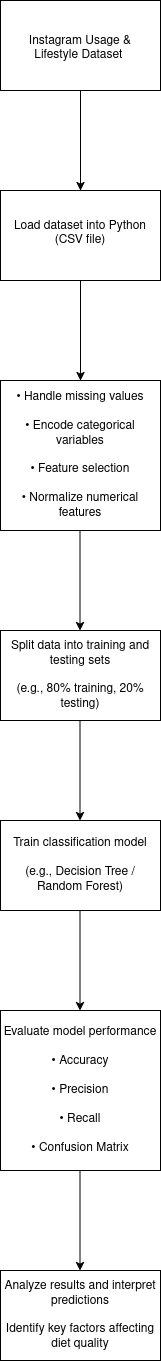

The diagram above was exported from draw.io. Its source (the exported page's mxGraphModel, read from the mxfile embedded in the PNG):
<mxGraphModel dx="274" dy="511" grid="1" gridSize="10" guides="1" tooltips="1" connect="1" arrows="1" fold="1" page="1" pageScale="1" pageWidth="850" pageHeight="1100" math="0" shadow="0">
  <root>
    <mxCell id="0" />
    <mxCell id="1" parent="0" />
    <mxCell id="Wwv2eS8frLEd0NlvnITQ-1" parent="1" style="rounded=0;whiteSpace=wrap;html=1;" value="" vertex="1">
      <mxGeometry height="90" width="160" x="350" y="210" as="geometry" />
    </mxCell>
    <mxCell id="Wwv2eS8frLEd0NlvnITQ-5" parent="1" style="text;html=1;whiteSpace=wrap;strokeColor=none;fillColor=none;align=center;verticalAlign=middle;rounded=0;" value="Instagram Usage &amp;amp; Lifestyle Dataset&amp;nbsp;" vertex="1">
      <mxGeometry height="85" width="140" x="360" y="215" as="geometry" />
    </mxCell>
    <mxCell id="Wwv2eS8frLEd0NlvnITQ-7" parent="1" style="rounded=0;whiteSpace=wrap;html=1;" value="" vertex="1">
      <mxGeometry height="90" width="160" x="350" y="400" as="geometry" />
    </mxCell>
    <mxCell id="Wwv2eS8frLEd0NlvnITQ-8" parent="1" style="text;html=1;whiteSpace=wrap;strokeColor=none;fillColor=none;align=center;verticalAlign=middle;rounded=0;" value="Load dataset into Python (CSV file)" vertex="1">
      <mxGeometry height="85" width="140" x="360" y="400" as="geometry" />
    </mxCell>
    <mxCell id="Wwv2eS8frLEd0NlvnITQ-9" edge="1" parent="1" source="Wwv2eS8frLEd0NlvnITQ-5" style="endArrow=classic;html=1;rounded=0;exitX=0.5;exitY=1;exitDx=0;exitDy=0;entryX=0.5;entryY=0;entryDx=0;entryDy=0;" target="Wwv2eS8frLEd0NlvnITQ-8" value="">
      <mxGeometry height="50" relative="1" width="50" as="geometry">
        <mxPoint x="400" y="420" as="sourcePoint" />
        <mxPoint x="450" y="370" as="targetPoint" />
      </mxGeometry>
    </mxCell>
    <mxCell id="Wwv2eS8frLEd0NlvnITQ-11" parent="1" style="rounded=0;whiteSpace=wrap;html=1;" value="• Handle missing values&lt;br data-start=&quot;929&quot; data-end=&quot;932&quot;&gt;&lt;br/&gt;• Encode categorical variables&lt;br data-start=&quot;964&quot; data-end=&quot;967&quot;&gt;&lt;br/&gt;• Feature selection&lt;br data-start=&quot;988&quot; data-end=&quot;991&quot;&gt;&lt;br/&gt;• Normalize numerical features" vertex="1">
      <mxGeometry height="150" width="160" x="350" y="590" as="geometry" />
    </mxCell>
    <mxCell id="Wwv2eS8frLEd0NlvnITQ-12" edge="1" parent="1" source="Wwv2eS8frLEd0NlvnITQ-7" style="endArrow=classic;html=1;rounded=0;exitX=0.5;exitY=1;exitDx=0;exitDy=0;entryX=0.5;entryY=0;entryDx=0;entryDy=0;" target="Wwv2eS8frLEd0NlvnITQ-11" value="">
      <mxGeometry height="50" relative="1" width="50" as="geometry">
        <mxPoint x="400" y="570" as="sourcePoint" />
        <mxPoint x="450" y="520" as="targetPoint" />
      </mxGeometry>
    </mxCell>
    <mxCell id="Wwv2eS8frLEd0NlvnITQ-15" parent="1" style="rounded=0;whiteSpace=wrap;html=1;" value="Split data into training and testing sets&lt;br data-start=&quot;1246&quot; data-end=&quot;1249&quot;&gt;&lt;br/&gt;(e.g., 80% training, 20% testing)" vertex="1">
      <mxGeometry height="90" width="160" x="350" y="840" as="geometry" />
    </mxCell>
    <mxCell id="Wwv2eS8frLEd0NlvnITQ-18" edge="1" parent="1" style="endArrow=classic;html=1;rounded=0;exitX=0.5;exitY=1;exitDx=0;exitDy=0;entryX=0.5;entryY=0;entryDx=0;entryDy=0;" value="">
      <mxGeometry height="50" relative="1" width="50" as="geometry">
        <mxPoint x="429.5" y="740" as="sourcePoint" />
        <mxPoint x="429.5" y="840" as="targetPoint" />
      </mxGeometry>
    </mxCell>
    <mxCell id="Wwv2eS8frLEd0NlvnITQ-19" edge="1" parent="1" style="endArrow=classic;html=1;rounded=0;exitX=0.5;exitY=1;exitDx=0;exitDy=0;entryX=0.5;entryY=0;entryDx=0;entryDy=0;" value="">
      <mxGeometry height="50" relative="1" width="50" as="geometry">
        <mxPoint x="429.5" y="930" as="sourcePoint" />
        <mxPoint x="429.5" y="1030" as="targetPoint" />
      </mxGeometry>
    </mxCell>
    <mxCell id="Wwv2eS8frLEd0NlvnITQ-20" parent="1" style="rounded=0;whiteSpace=wrap;html=1;" value="Train classification model&lt;br data-start=&quot;1400&quot; data-end=&quot;1403&quot;&gt;&lt;br/&gt;(e.g., Decision Tree / Random Forest)" vertex="1">
      <mxGeometry height="90" width="160" x="350" y="1030" as="geometry" />
    </mxCell>
    <mxCell id="Wwv2eS8frLEd0NlvnITQ-21" edge="1" parent="1" style="endArrow=classic;html=1;rounded=0;exitX=0.5;exitY=1;exitDx=0;exitDy=0;entryX=0.5;entryY=0;entryDx=0;entryDy=0;" value="">
      <mxGeometry height="50" relative="1" width="50" as="geometry">
        <mxPoint x="429.5" y="1120" as="sourcePoint" />
        <mxPoint x="429.5" y="1220" as="targetPoint" />
      </mxGeometry>
    </mxCell>
    <mxCell id="Wwv2eS8frLEd0NlvnITQ-22" parent="1" style="rounded=0;whiteSpace=wrap;html=1;" value="Evaluate model performance&lt;br data-start=&quot;1577&quot; data-end=&quot;1580&quot;&gt;&lt;br/&gt;• Accuracy&lt;br data-start=&quot;1592&quot; data-end=&quot;1595&quot;&gt;&lt;br/&gt;• Precision&lt;br data-start=&quot;1608&quot; data-end=&quot;1611&quot;&gt;&lt;br/&gt;• Recall&lt;br data-start=&quot;1621&quot; data-end=&quot;1624&quot;&gt;&lt;br/&gt;• Confusion Matrix" vertex="1">
      <mxGeometry height="160" width="160" x="350" y="1220" as="geometry" />
    </mxCell>
    <mxCell id="Wwv2eS8frLEd0NlvnITQ-23" edge="1" parent="1" style="endArrow=classic;html=1;rounded=0;exitX=0.5;exitY=1;exitDx=0;exitDy=0;entryX=0.5;entryY=0;entryDx=0;entryDy=0;" value="">
      <mxGeometry height="50" relative="1" width="50" as="geometry">
        <mxPoint x="429.5" y="1380" as="sourcePoint" />
        <mxPoint x="429.5" y="1480" as="targetPoint" />
      </mxGeometry>
    </mxCell>
    <mxCell id="Wwv2eS8frLEd0NlvnITQ-24" parent="1" style="rounded=0;whiteSpace=wrap;html=1;" value="Analyze results and interpret predictions&lt;br data-start=&quot;1814&quot; data-end=&quot;1817&quot;&gt;&#10;Identify key factors affecting diet quality" vertex="1">
      <mxGeometry height="90" width="160" x="350" y="1480" as="geometry" />
    </mxCell>
  </root>
</mxGraphModel>